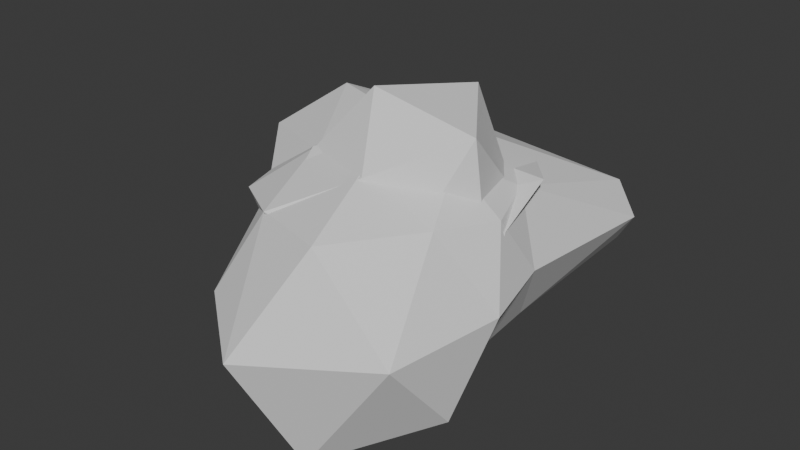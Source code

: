# Source: asteroids.blend  (saved by Blender 4.1.24; exported with 4.5.12 LTS)
import bpy
from mathutils import Matrix  # noqa: F401  (used for matrix-valued properties, if any)

bpy.ops.wm.read_factory_settings(use_empty=True)
scene = bpy.context.scene
scene.name = 'Scene'

# ---- collections
col_collection = bpy.data.collections.new('Collection'); scene.collection.children.link(col_collection)

# ---- world
world_world = bpy.data.worlds.new('World'); scene.world = world_world
world_world.use_nodes = True; world_world.node_tree.nodes.clear()
_N = world_world.node_tree.nodes; _L = world_world.node_tree.links
n0 = _N.new('ShaderNodeOutputWorld'); n0.name = 'World Output'; n0.location = (300, 300)
n1 = _N.new('ShaderNodeBackground'); n1.name = 'Background'; n1.location = (10, 300)
n1.inputs[0].default_value = (0.05088, 0.05088, 0.05088, 1.0)
_L.new(n1.outputs[0], n0.inputs[0])
n0.is_active_output = True
world_world.color = (0.05088, 0.05088, 0.05088)
world_world.use_sun_shadow = False
world_world.sun_shadow_jitter_overblur = 0.0

# ---- meshes
me_icosphere = bpy.data.meshes.new('Icosphere')
me_icosphere.from_pydata([(-0.2182, -0.1526, -1.071), (0.7661, -0.5504, -0.4814), (-0.2436, -0.7958, -0.5281), (-1.164, 0.00471, -0.627), (-0.4, 1.282, -0.7431), (0.7471, 0.5428, -0.4586), (0.2788, -0.9038, 0.5147), (-0.8973, -0.6254, 0.5482), (-0.9226, 0.6857, 0.6211), (0.3143, 0.7833, 0.4406), (0.9054, 0.004001, 0.4596), (-0.1056, -0.03646, 1.397), (-0.2499, -0.4759, -0.9681), (0.4191, -0.32, -0.8814), (0.2669, -0.8503, -0.5584), (0.8559, 0.0007285, -0.5256), (0.405, 0.299, -0.9284), (-0.429, 0.03564, -0.95), (-0.6431, -0.4908, -0.6514), (-0.3515, 0.5059, -0.8642), (-0.9, 0.76, -0.8249), (0.2933, 0.8733, -0.5754), (0.7869, -0.2885, 0.06605), (0.8478, 0.3322, 0.02025), (0.002871, -0.7653, 0.03388), (0.4811, -0.6661, 0.1149), (-1.053, -0.2811, -0.0369), (-0.5173, -0.6553, 0.03737), (-0.99, 1.285, 0.1605), (-1.378, 0.4227, 0.01472), (0.6031, 0.8171, 0.1847), (0.007017, 1.285, 0.05596), (0.5972, -0.4286, 0.5204), (-0.321, -1.014, 0.6623), (-0.9978, 0.01693, 0.6219), (-0.2201, 0.8421, 0.5125), (0.7317, 0.6121, 0.5658), (0.2551, -0.5949, 0.948), (0.8312, -0.03488, 1.225), (-0.4603, -0.3258, 0.9017), (-0.454, 0.3296, 0.9087), (0.2259, 0.8143, 1.266)], [], [(0, 13, 12), (1, 13, 15), (0, 12, 17), (0, 17, 19), (0, 19, 16), (1, 15, 22), (2, 14, 24), (3, 18, 26), (4, 20, 28), (5, 21, 30), (1, 22, 25), (2, 24, 27), (3, 26, 29), (4, 28, 31), (5, 30, 23), (6, 32, 37), (7, 33, 39), (8, 34, 40), (9, 35, 41), (10, 36, 38), (38, 41, 11), (38, 36, 41), (36, 9, 41), (41, 40, 11), (41, 35, 40), (35, 8, 40), (40, 39, 11), (40, 34, 39), (34, 7, 39), (39, 37, 11), (39, 33, 37), (33, 6, 37), (37, 38, 11), (37, 32, 38), (32, 10, 38), (23, 36, 10), (23, 30, 36), (30, 9, 36), (31, 35, 9), (31, 28, 35), (28, 8, 35), (29, 34, 8), (29, 26, 34), (26, 7, 34), (27, 33, 7), (27, 24, 33), (24, 6, 33), (25, 32, 6), (25, 22, 32), (22, 10, 32), (30, 31, 9), (30, 21, 31), (21, 4, 31), (28, 29, 8), (28, 20, 29), (20, 3, 29), (26, 27, 7), (26, 18, 27), (18, 2, 27), (24, 25, 6), (24, 14, 25), (14, 1, 25), (22, 23, 10), (22, 15, 23), (15, 5, 23), (16, 21, 5), (16, 19, 21), (19, 4, 21), (19, 20, 4), (19, 17, 20), (17, 3, 20), (17, 18, 3), (17, 12, 18), (12, 2, 18), (15, 16, 5), (15, 13, 16), (13, 0, 16), (12, 14, 2), (12, 13, 14), (13, 1, 14)])
_uv = me_icosphere.uv_layers.new(name='UVMap')
_uv.uv.foreach_set('vector', [0.1818, 0.0, 0.2273, 0.07873, 0.1364, 0.07873, 0.2727, 0.1575, 0.3182, 0.07873, 0.3636, 0.1575, 0.9091, 0.0, 0.9545, 0.07873, 0.8636, 0.07873, 0.7273, 0.0, 0.7727, 0.07873, 0.6818, 0.07873, 0.5455, 0.0, 0.5909, 0.07873, 0.5, 0.07873, 0.2727, 0.1575, 0.3636, 0.1575, 0.3182, 0.2362, 0.09091, 0.1575, 0.1818, 0.1575, 0.1364, 0.2362, 0.8182, 0.1575, 0.9091, 0.1575, 0.8636, 0.2362, 0.6364, 0.1575, 0.7273, 0.1575, 0.6818, 0.2362, 0.4545, 0.1575, 0.5455, 0.1575, 0.5, 0.2362, 0.2727, 0.1575, 0.3182, 0.2362, 0.2273, 0.2362, 0.09091, 0.1575, 0.1364, 0.2362, 0.04546, 0.2362, 0.8182, 0.1575, 0.8636, 0.2362, 0.7727, 0.2362, 0.6364, 0.1575, 0.6818, 0.2362, 0.5909, 0.2362, 0.4545, 0.1575, 0.5, 0.2362, 0.4091, 0.2362, 0.1818, 0.3149, 0.2727, 0.3149, 0.2273, 0.3937, 0.0, 0.3149, 0.09091, 0.3149, 0.04546, 0.3937, 0.7273, 0.3149, 0.8182, 0.3149, 0.7727, 0.3937, 0.5455, 0.3149, 0.6364, 0.3149, 0.5909, 0.3937, 0.3636, 0.3149, 0.4545, 0.3149, 0.4091, 0.3937, 0.4091, 0.3937, 0.5, 0.3937, 0.4545, 0.4724, 0.4091, 0.3937, 0.4545, 0.3149, 0.5, 0.3937, 0.4545, 0.3149, 0.5455, 0.3149, 0.5, 0.3937, 0.5909, 0.3937, 0.6818, 0.3937, 0.6364, 0.4724, 0.5909, 0.3937, 0.6364, 0.3149, 0.6818, 0.3937, 0.6364, 0.3149, 0.7273, 0.3149, 0.6818, 0.3937, 0.7727, 0.3937, 0.8636, 0.3937, 0.8182, 0.4724, 0.7727, 0.3937, 0.8182, 0.3149, 0.8636, 0.3937, 0.8182, 0.3149, 0.9091, 0.3149, 0.8636, 0.3937, 0.04546, 0.3937, 0.1364, 0.3937, 0.09091, 0.4724, 0.04546, 0.3937, 0.09091, 0.3149, 0.1364, 0.3937, 0.09091, 0.3149, 0.1818, 0.3149, 0.1364, 0.3937, 0.2273, 0.3937, 0.3182, 0.3937, 0.2727, 0.4724, 0.2273, 0.3937, 0.2727, 0.3149, 0.3182, 0.3937, 0.2727, 0.3149, 0.3636, 0.3149, 0.3182, 0.3937, 0.4091, 0.2362, 0.4545, 0.3149, 0.3636, 0.3149, 0.4091, 0.2362, 0.5, 0.2362, 0.4545, 0.3149, 0.5, 0.2362, 0.5455, 0.3149, 0.4545, 0.3149, 0.5909, 0.2362, 0.6364, 0.3149, 0.5455, 0.3149, 0.5909, 0.2362, 0.6818, 0.2362, 0.6364, 0.3149, 0.6818, 0.2362, 0.7273, 0.3149, 0.6364, 0.3149, 0.7727, 0.2362, 0.8182, 0.3149, 0.7273, 0.3149, 0.7727, 0.2362, 0.8636, 0.2362, 0.8182, 0.3149, 0.8636, 0.2362, 0.9091, 0.3149, 0.8182, 0.3149, 0.04546, 0.2362, 0.09091, 0.3149, 0.0, 0.3149, 0.04546, 0.2362, 0.1364, 0.2362, 0.09091, 0.3149, 0.1364, 0.2362, 0.1818, 0.3149, 0.09091, 0.3149, 0.2273, 0.2362, 0.2727, 0.3149, 0.1818, 0.3149, 0.2273, 0.2362, 0.3182, 0.2362, 0.2727, 0.3149, 0.3182, 0.2362, 0.3636, 0.3149, 0.2727, 0.3149, 0.5, 0.2362, 0.5909, 0.2362, 0.5455, 0.3149, 0.5, 0.2362, 0.5455, 0.1575, 0.5909, 0.2362, 0.5455, 0.1575, 0.6364, 0.1575, 0.5909, 0.2362, 0.6818, 0.2362, 0.7727, 0.2362, 0.7273, 0.3149, 0.6818, 0.2362, 0.7273, 0.1575, 0.7727, 0.2362, 0.7273, 0.1575, 0.8182, 0.1575, 0.7727, 0.2362, 0.8636, 0.2362, 0.9545, 0.2362, 0.9091, 0.3149, 0.8636, 0.2362, 0.9091, 0.1575, 0.9545, 0.2362, 0.9091, 0.1575, 1.0, 0.1575, 0.9545, 0.2362, 0.1364, 0.2362, 0.2273, 0.2362, 0.1818, 0.3149, 0.1364, 0.2362, 0.1818, 0.1575, 0.2273, 0.2362, 0.1818, 0.1575, 0.2727, 0.1575, 0.2273, 0.2362, 0.3182, 0.2362, 0.4091, 0.2362, 0.3636, 0.3149, 0.3182, 0.2362, 0.3636, 0.1575, 0.4091, 0.2362, 0.3636, 0.1575, 0.4545, 0.1575, 0.4091, 0.2362, 0.5, 0.07873, 0.5455, 0.1575, 0.4545, 0.1575, 0.5, 0.07873, 0.5909, 0.07873, 0.5455, 0.1575, 0.5909, 0.07873, 0.6364, 0.1575, 0.5455, 0.1575, 0.6818, 0.07873, 0.7273, 0.1575, 0.6364, 0.1575, 0.6818, 0.07873, 0.7727, 0.07873, 0.7273, 0.1575, 0.7727, 0.07873, 0.8182, 0.1575, 0.7273, 0.1575, 0.8636, 0.07873, 0.9091, 0.1575, 0.8182, 0.1575, 0.8636, 0.07873, 0.9545, 0.07873, 0.9091, 0.1575, 0.9545, 0.07873, 1.0, 0.1575, 0.9091, 0.1575, 0.3636, 0.1575, 0.4091, 0.07873, 0.4545, 0.1575, 0.3636, 0.1575, 0.3182, 0.07873, 0.4091, 0.07873, 0.3182, 0.07873, 0.3636, 0.0, 0.4091, 0.07873, 0.1364, 0.07873, 0.1818, 0.1575, 0.09091, 0.1575, 0.1364, 0.07873, 0.2273, 0.07873, 0.1818, 0.1575, 0.2273, 0.07873, 0.2727, 0.1575, 0.1818, 0.1575])
me_icosphere.update()
me_icosphere_001 = bpy.data.meshes.new('Icosphere.001')
me_icosphere_001.from_pydata([(-0.1062, 0.0471, -0.8442), (0.5021, -0.6655, -0.4468), (-0.09896, -1.319, -0.7238), (-0.3305, -0.7825, -0.6203), (-0.3646, 0.8368, -0.4465), (0.2951, 0.2092, -0.4127), (0.3566, -0.9521, 0.5297), (-0.3127, -1.298, 0.1307), (-0.8107, 0.5764, 0.4542), (0.3333, 0.9115, 0.481), (0.7725, -0.07982, 0.2268), (0.01573, 0.001482, 1.06), (-0.1644, -0.5177, -0.8958), (0.216, -0.3941, -0.6928), (0.3007, -0.9198, -0.5748), (0.3982, -0.2141, -0.4507), (0.1647, 0.1908, -0.6914), (-0.5597, 0.03221, -0.7383), (-0.4725, -0.9815, -0.699), (-0.2215, 0.606, -0.9403), (-0.6127, 0.4752, -0.4564), (0.02724, 0.6645, -0.4576), (0.6389, -0.6563, -0.2843), (0.5504, 0.06872, -0.1314), (0.1878, -1.511, -0.06036), (0.7052, -0.8783, -0.0001564), (-0.4787, -1.117, -0.3905), (-0.2934, -1.398, -0.255), (-0.8191, 1.039, -0.1537), (-0.8091, 0.2899, -0.0162), (0.2838, 0.6127, -0.05227), (-0.06804, 1.37, -0.1517), (0.6321, -0.6031, 0.3447), (-0.2479, -0.9863, 0.6289), (-0.9663, -0.01942, 0.5653), (-0.3003, 0.9126, 0.5924), (0.5114, 0.4161, 0.3744), (0.1921, -0.5219, 0.9058), (0.3459, -0.00434, 0.6561), (-0.4678, -0.3346, 0.9126), (-0.4472, 0.3268, 0.8975), (0.1784, 0.513, 0.8783)], [], [(0, 13, 12), (1, 13, 15), (0, 12, 17), (0, 17, 19), (0, 19, 16), (1, 15, 22), (2, 14, 24), (3, 18, 26), (4, 20, 28), (5, 21, 30), (1, 22, 25), (2, 24, 27), (3, 26, 29), (4, 28, 31), (5, 30, 23), (6, 32, 37), (7, 33, 39), (8, 34, 40), (9, 35, 41), (10, 36, 38), (38, 41, 11), (38, 36, 41), (36, 9, 41), (41, 40, 11), (41, 35, 40), (35, 8, 40), (40, 39, 11), (40, 34, 39), (34, 7, 39), (39, 37, 11), (39, 33, 37), (33, 6, 37), (37, 38, 11), (37, 32, 38), (32, 10, 38), (23, 36, 10), (23, 30, 36), (30, 9, 36), (31, 35, 9), (31, 28, 35), (28, 8, 35), (29, 34, 8), (29, 26, 34), (26, 7, 34), (27, 33, 7), (27, 24, 33), (24, 6, 33), (25, 32, 6), (25, 22, 32), (22, 10, 32), (30, 31, 9), (30, 21, 31), (21, 4, 31), (28, 29, 8), (28, 20, 29), (20, 3, 29), (26, 27, 7), (26, 18, 27), (18, 2, 27), (24, 25, 6), (24, 14, 25), (14, 1, 25), (22, 23, 10), (22, 15, 23), (15, 5, 23), (16, 21, 5), (16, 19, 21), (19, 4, 21), (19, 20, 4), (19, 17, 20), (17, 3, 20), (17, 18, 3), (17, 12, 18), (12, 2, 18), (15, 16, 5), (15, 13, 16), (13, 0, 16), (12, 14, 2), (12, 13, 14), (13, 1, 14)])
_uv = me_icosphere_001.uv_layers.new(name='UVMap')
_uv.uv.foreach_set('vector', [0.1818, 0.0, 0.2273, 0.07873, 0.1364, 0.07873, 0.2727, 0.1575, 0.3182, 0.07873, 0.3636, 0.1575, 0.9091, 0.0, 0.9545, 0.07873, 0.8636, 0.07873, 0.7273, 0.0, 0.7727, 0.07873, 0.6818, 0.07873, 0.5455, 0.0, 0.5909, 0.07873, 0.5, 0.07873, 0.2727, 0.1575, 0.3636, 0.1575, 0.3182, 0.2362, 0.09091, 0.1575, 0.1818, 0.1575, 0.1364, 0.2362, 0.8182, 0.1575, 0.9091, 0.1575, 0.8636, 0.2362, 0.6364, 0.1575, 0.7273, 0.1575, 0.6818, 0.2362, 0.4545, 0.1575, 0.5455, 0.1575, 0.5, 0.2362, 0.2727, 0.1575, 0.3182, 0.2362, 0.2273, 0.2362, 0.09091, 0.1575, 0.1364, 0.2362, 0.04546, 0.2362, 0.8182, 0.1575, 0.8636, 0.2362, 0.7727, 0.2362, 0.6364, 0.1575, 0.6818, 0.2362, 0.5909, 0.2362, 0.4545, 0.1575, 0.5, 0.2362, 0.4091, 0.2362, 0.1818, 0.3149, 0.2727, 0.3149, 0.2273, 0.3937, 0.0, 0.3149, 0.09091, 0.3149, 0.04546, 0.3937, 0.7273, 0.3149, 0.8182, 0.3149, 0.7727, 0.3937, 0.5455, 0.3149, 0.6364, 0.3149, 0.5909, 0.3937, 0.3636, 0.3149, 0.4545, 0.3149, 0.4091, 0.3937, 0.4091, 0.3937, 0.5, 0.3937, 0.4545, 0.4724, 0.4091, 0.3937, 0.4545, 0.3149, 0.5, 0.3937, 0.4545, 0.3149, 0.5455, 0.3149, 0.5, 0.3937, 0.5909, 0.3937, 0.6818, 0.3937, 0.6364, 0.4724, 0.5909, 0.3937, 0.6364, 0.3149, 0.6818, 0.3937, 0.6364, 0.3149, 0.7273, 0.3149, 0.6818, 0.3937, 0.7727, 0.3937, 0.8636, 0.3937, 0.8182, 0.4724, 0.7727, 0.3937, 0.8182, 0.3149, 0.8636, 0.3937, 0.8182, 0.3149, 0.9091, 0.3149, 0.8636, 0.3937, 0.04546, 0.3937, 0.1364, 0.3937, 0.09091, 0.4724, 0.04546, 0.3937, 0.09091, 0.3149, 0.1364, 0.3937, 0.09091, 0.3149, 0.1818, 0.3149, 0.1364, 0.3937, 0.2273, 0.3937, 0.3182, 0.3937, 0.2727, 0.4724, 0.2273, 0.3937, 0.2727, 0.3149, 0.3182, 0.3937, 0.2727, 0.3149, 0.3636, 0.3149, 0.3182, 0.3937, 0.4091, 0.2362, 0.4545, 0.3149, 0.3636, 0.3149, 0.4091, 0.2362, 0.5, 0.2362, 0.4545, 0.3149, 0.5, 0.2362, 0.5455, 0.3149, 0.4545, 0.3149, 0.5909, 0.2362, 0.6364, 0.3149, 0.5455, 0.3149, 0.5909, 0.2362, 0.6818, 0.2362, 0.6364, 0.3149, 0.6818, 0.2362, 0.7273, 0.3149, 0.6364, 0.3149, 0.7727, 0.2362, 0.8182, 0.3149, 0.7273, 0.3149, 0.7727, 0.2362, 0.8636, 0.2362, 0.8182, 0.3149, 0.8636, 0.2362, 0.9091, 0.3149, 0.8182, 0.3149, 0.04546, 0.2362, 0.09091, 0.3149, 0.0, 0.3149, 0.04546, 0.2362, 0.1364, 0.2362, 0.09091, 0.3149, 0.1364, 0.2362, 0.1818, 0.3149, 0.09091, 0.3149, 0.2273, 0.2362, 0.2727, 0.3149, 0.1818, 0.3149, 0.2273, 0.2362, 0.3182, 0.2362, 0.2727, 0.3149, 0.3182, 0.2362, 0.3636, 0.3149, 0.2727, 0.3149, 0.5, 0.2362, 0.5909, 0.2362, 0.5455, 0.3149, 0.5, 0.2362, 0.5455, 0.1575, 0.5909, 0.2362, 0.5455, 0.1575, 0.6364, 0.1575, 0.5909, 0.2362, 0.6818, 0.2362, 0.7727, 0.2362, 0.7273, 0.3149, 0.6818, 0.2362, 0.7273, 0.1575, 0.7727, 0.2362, 0.7273, 0.1575, 0.8182, 0.1575, 0.7727, 0.2362, 0.8636, 0.2362, 0.9545, 0.2362, 0.9091, 0.3149, 0.8636, 0.2362, 0.9091, 0.1575, 0.9545, 0.2362, 0.9091, 0.1575, 1.0, 0.1575, 0.9545, 0.2362, 0.1364, 0.2362, 0.2273, 0.2362, 0.1818, 0.3149, 0.1364, 0.2362, 0.1818, 0.1575, 0.2273, 0.2362, 0.1818, 0.1575, 0.2727, 0.1575, 0.2273, 0.2362, 0.3182, 0.2362, 0.4091, 0.2362, 0.3636, 0.3149, 0.3182, 0.2362, 0.3636, 0.1575, 0.4091, 0.2362, 0.3636, 0.1575, 0.4545, 0.1575, 0.4091, 0.2362, 0.5, 0.07873, 0.5455, 0.1575, 0.4545, 0.1575, 0.5, 0.07873, 0.5909, 0.07873, 0.5455, 0.1575, 0.5909, 0.07873, 0.6364, 0.1575, 0.5455, 0.1575, 0.6818, 0.07873, 0.7273, 0.1575, 0.6364, 0.1575, 0.6818, 0.07873, 0.7727, 0.07873, 0.7273, 0.1575, 0.7727, 0.07873, 0.8182, 0.1575, 0.7273, 0.1575, 0.8636, 0.07873, 0.9091, 0.1575, 0.8182, 0.1575, 0.8636, 0.07873, 0.9545, 0.07873, 0.9091, 0.1575, 0.9545, 0.07873, 1.0, 0.1575, 0.9091, 0.1575, 0.3636, 0.1575, 0.4091, 0.07873, 0.4545, 0.1575, 0.3636, 0.1575, 0.3182, 0.07873, 0.4091, 0.07873, 0.3182, 0.07873, 0.3636, 0.0, 0.4091, 0.07873, 0.1364, 0.07873, 0.1818, 0.1575, 0.09091, 0.1575, 0.1364, 0.07873, 0.2273, 0.07873, 0.1818, 0.1575, 0.2273, 0.07873, 0.2727, 0.1575, 0.1818, 0.1575])
me_icosphere_001.update()
me_icosphere_002 = bpy.data.meshes.new('Icosphere.002')
me_icosphere_002.from_pydata([(-0.1247, 0.08929, 0.04798), (0.4257, -0.4012, 0.03803), (-0.2713, -0.6724, -0.1736), (-0.6567, -0.01275, -0.06538), (-0.4408, 0.557, -0.07585), (0.1977, 0.1411, 0.2047), (0.2112, -0.5627, 0.4197), (-0.7447, -0.5366, 0.4806), (-0.7208, 0.5437, 0.1995), (0.4877, 1.279, 0.5599), (1.065, 0.0379, 0.54), (0.08821, 0.2219, 0.4785), (-0.1816, -0.1323, 0.02123), (0.05466, -0.02979, 0.1351), (0.1017, -0.6572, -0.1187), (0.3699, -0.2352, 0.1841), (0.02697, 0.1657, 0.1269), (-0.3639, 0.09574, -0.007647), (-0.555, -0.459, -0.005075), (-0.1903, 0.2483, 0.02884), (-0.5085, 0.3563, -0.1189), (0.02028, 0.3819, 0.11), (1.073, -0.292, -0.13), (0.7077, 0.1923, 0.0745), (-0.01731, -0.8398, 0.1568), (0.4463, -0.649, 0.2289), (-0.9542, -0.3097, -0.001915), (-0.6548, -0.8626, -0.07047), (-0.4798, 0.7501, -0.03162), (-0.754, 0.3896, -0.07106), (0.4774, 0.66, 0.1427), (-0.03358, 1.039, -0.05057), (0.7334, -0.5258, 0.6151), (-0.2875, -0.7688, 0.6149), (-0.6296, 0.1789, 0.141), (-0.2793, 1.056, 0.7645), (0.9682, 0.6641, 0.7057), (0.2744, 0.02541, 0.3085), (0.4569, 0.07402, 0.5721), (-0.1373, 0.05857, 0.242), (-0.2871, 0.4474, 0.4993), (0.277, 0.739, 0.6933)], [], [(0, 13, 12), (1, 13, 15), (0, 12, 17), (0, 17, 19), (0, 19, 16), (1, 15, 22), (2, 14, 24), (3, 18, 26), (4, 20, 28), (5, 21, 30), (1, 22, 25), (2, 24, 27), (3, 26, 29), (4, 28, 31), (5, 30, 23), (6, 32, 37), (7, 33, 39), (8, 34, 40), (9, 35, 41), (10, 36, 38), (38, 41, 11), (38, 36, 41), (36, 9, 41), (41, 40, 11), (41, 35, 40), (35, 8, 40), (40, 39, 11), (40, 34, 39), (34, 7, 39), (39, 37, 11), (39, 33, 37), (33, 6, 37), (37, 38, 11), (37, 32, 38), (32, 10, 38), (23, 36, 10), (23, 30, 36), (30, 9, 36), (31, 35, 9), (31, 28, 35), (28, 8, 35), (29, 34, 8), (29, 26, 34), (26, 7, 34), (27, 33, 7), (27, 24, 33), (24, 6, 33), (25, 32, 6), (25, 22, 32), (22, 10, 32), (30, 31, 9), (30, 21, 31), (21, 4, 31), (28, 29, 8), (28, 20, 29), (20, 3, 29), (26, 27, 7), (26, 18, 27), (18, 2, 27), (24, 25, 6), (24, 14, 25), (14, 1, 25), (22, 23, 10), (22, 15, 23), (15, 5, 23), (16, 21, 5), (16, 19, 21), (19, 4, 21), (19, 20, 4), (19, 17, 20), (17, 3, 20), (17, 18, 3), (17, 12, 18), (12, 2, 18), (15, 16, 5), (15, 13, 16), (13, 0, 16), (12, 14, 2), (12, 13, 14), (13, 1, 14)])
_uv = me_icosphere_002.uv_layers.new(name='UVMap')
_uv.uv.foreach_set('vector', [0.1818, 0.0, 0.2273, 0.07873, 0.1364, 0.07873, 0.2727, 0.1575, 0.3182, 0.07873, 0.3636, 0.1575, 0.9091, 0.0, 0.9545, 0.07873, 0.8636, 0.07873, 0.7273, 0.0, 0.7727, 0.07873, 0.6818, 0.07873, 0.5455, 0.0, 0.5909, 0.07873, 0.5, 0.07873, 0.2727, 0.1575, 0.3636, 0.1575, 0.3182, 0.2362, 0.09091, 0.1575, 0.1818, 0.1575, 0.1364, 0.2362, 0.8182, 0.1575, 0.9091, 0.1575, 0.8636, 0.2362, 0.6364, 0.1575, 0.7273, 0.1575, 0.6818, 0.2362, 0.4545, 0.1575, 0.5455, 0.1575, 0.5, 0.2362, 0.2727, 0.1575, 0.3182, 0.2362, 0.2273, 0.2362, 0.09091, 0.1575, 0.1364, 0.2362, 0.04546, 0.2362, 0.8182, 0.1575, 0.8636, 0.2362, 0.7727, 0.2362, 0.6364, 0.1575, 0.6818, 0.2362, 0.5909, 0.2362, 0.4545, 0.1575, 0.5, 0.2362, 0.4091, 0.2362, 0.1818, 0.3149, 0.2727, 0.3149, 0.2273, 0.3937, 0.0, 0.3149, 0.09091, 0.3149, 0.04546, 0.3937, 0.7273, 0.3149, 0.8182, 0.3149, 0.7727, 0.3937, 0.5455, 0.3149, 0.6364, 0.3149, 0.5909, 0.3937, 0.3636, 0.3149, 0.4545, 0.3149, 0.4091, 0.3937, 0.4091, 0.3937, 0.5, 0.3937, 0.4545, 0.4724, 0.4091, 0.3937, 0.4545, 0.3149, 0.5, 0.3937, 0.4545, 0.3149, 0.5455, 0.3149, 0.5, 0.3937, 0.5909, 0.3937, 0.6818, 0.3937, 0.6364, 0.4724, 0.5909, 0.3937, 0.6364, 0.3149, 0.6818, 0.3937, 0.6364, 0.3149, 0.7273, 0.3149, 0.6818, 0.3937, 0.7727, 0.3937, 0.8636, 0.3937, 0.8182, 0.4724, 0.7727, 0.3937, 0.8182, 0.3149, 0.8636, 0.3937, 0.8182, 0.3149, 0.9091, 0.3149, 0.8636, 0.3937, 0.04546, 0.3937, 0.1364, 0.3937, 0.09091, 0.4724, 0.04546, 0.3937, 0.09091, 0.3149, 0.1364, 0.3937, 0.09091, 0.3149, 0.1818, 0.3149, 0.1364, 0.3937, 0.2273, 0.3937, 0.3182, 0.3937, 0.2727, 0.4724, 0.2273, 0.3937, 0.2727, 0.3149, 0.3182, 0.3937, 0.2727, 0.3149, 0.3636, 0.3149, 0.3182, 0.3937, 0.4091, 0.2362, 0.4545, 0.3149, 0.3636, 0.3149, 0.4091, 0.2362, 0.5, 0.2362, 0.4545, 0.3149, 0.5, 0.2362, 0.5455, 0.3149, 0.4545, 0.3149, 0.5909, 0.2362, 0.6364, 0.3149, 0.5455, 0.3149, 0.5909, 0.2362, 0.6818, 0.2362, 0.6364, 0.3149, 0.6818, 0.2362, 0.7273, 0.3149, 0.6364, 0.3149, 0.7727, 0.2362, 0.8182, 0.3149, 0.7273, 0.3149, 0.7727, 0.2362, 0.8636, 0.2362, 0.8182, 0.3149, 0.8636, 0.2362, 0.9091, 0.3149, 0.8182, 0.3149, 0.04546, 0.2362, 0.09091, 0.3149, 0.0, 0.3149, 0.04546, 0.2362, 0.1364, 0.2362, 0.09091, 0.3149, 0.1364, 0.2362, 0.1818, 0.3149, 0.09091, 0.3149, 0.2273, 0.2362, 0.2727, 0.3149, 0.1818, 0.3149, 0.2273, 0.2362, 0.3182, 0.2362, 0.2727, 0.3149, 0.3182, 0.2362, 0.3636, 0.3149, 0.2727, 0.3149, 0.5, 0.2362, 0.5909, 0.2362, 0.5455, 0.3149, 0.5, 0.2362, 0.5455, 0.1575, 0.5909, 0.2362, 0.5455, 0.1575, 0.6364, 0.1575, 0.5909, 0.2362, 0.6818, 0.2362, 0.7727, 0.2362, 0.7273, 0.3149, 0.6818, 0.2362, 0.7273, 0.1575, 0.7727, 0.2362, 0.7273, 0.1575, 0.8182, 0.1575, 0.7727, 0.2362, 0.8636, 0.2362, 0.9545, 0.2362, 0.9091, 0.3149, 0.8636, 0.2362, 0.9091, 0.1575, 0.9545, 0.2362, 0.9091, 0.1575, 1.0, 0.1575, 0.9545, 0.2362, 0.1364, 0.2362, 0.2273, 0.2362, 0.1818, 0.3149, 0.1364, 0.2362, 0.1818, 0.1575, 0.2273, 0.2362, 0.1818, 0.1575, 0.2727, 0.1575, 0.2273, 0.2362, 0.3182, 0.2362, 0.4091, 0.2362, 0.3636, 0.3149, 0.3182, 0.2362, 0.3636, 0.1575, 0.4091, 0.2362, 0.3636, 0.1575, 0.4545, 0.1575, 0.4091, 0.2362, 0.5, 0.07873, 0.5455, 0.1575, 0.4545, 0.1575, 0.5, 0.07873, 0.5909, 0.07873, 0.5455, 0.1575, 0.5909, 0.07873, 0.6364, 0.1575, 0.5455, 0.1575, 0.6818, 0.07873, 0.7273, 0.1575, 0.6364, 0.1575, 0.6818, 0.07873, 0.7727, 0.07873, 0.7273, 0.1575, 0.7727, 0.07873, 0.8182, 0.1575, 0.7273, 0.1575, 0.8636, 0.07873, 0.9091, 0.1575, 0.8182, 0.1575, 0.8636, 0.07873, 0.9545, 0.07873, 0.9091, 0.1575, 0.9545, 0.07873, 1.0, 0.1575, 0.9091, 0.1575, 0.3636, 0.1575, 0.4091, 0.07873, 0.4545, 0.1575, 0.3636, 0.1575, 0.3182, 0.07873, 0.4091, 0.07873, 0.3182, 0.07873, 0.3636, 0.0, 0.4091, 0.07873, 0.1364, 0.07873, 0.1818, 0.1575, 0.09091, 0.1575, 0.1364, 0.07873, 0.2273, 0.07873, 0.1818, 0.1575, 0.2273, 0.07873, 0.2727, 0.1575, 0.1818, 0.1575])
me_icosphere_002.update()
me_icosphere_003 = bpy.data.meshes.new('Icosphere.003')
me_icosphere_003.from_pydata([(-0.00742, 0.006641, -1.044), (1.113, -0.6572, -0.7172), (-0.3783, -1.201, -0.8506), (-0.8944, 0.0, -0.4472), (-0.643, 1.33, -0.7567), (0.8226, 0.6702, -0.5333), (0.3896, -1.257, 0.7214), (-0.7804, -0.5395, 0.5036), (-1.31, 0.9034, 0.7494), (0.8347, 2.125, 0.1475), (1.029, 0.02679, 0.6204), (0.1187, 0.02244, 1.192), (-0.1854, -0.7094, -1.15), (0.4278, -0.3107, -0.8983), (0.314, -1.333, -1.089), (0.8788, 0.01182, -0.5359), (0.4482, 0.3767, -0.9973), (-0.5257, 0.0, -0.8507), (-0.6719, -0.5573, -0.6079), (-0.201, 0.6583, -1.088), (-0.8751, 0.7416, -0.6677), (0.8914, 2.08, -0.3827), (1.281, -0.3127, 0.07044), (1.123, 0.3681, 0.09804), (-0.007573, -1.762, -0.1275), (1.123, -1.323, 0.05845), (-1.009, -0.3304, 0.0277), (-0.6347, -1.269, 0.0001407), (-1.38, 1.083, 0.4201), (-1.496, 0.6471, 0.3137), (1.085, 1.985, -0.08451), (0.4566, 2.286, -0.1017), (0.8554, -0.5375, 0.703), (-0.3513, -0.9806, 0.6472), (-1.379, 0.1906, 0.7066), (-0.6851, 1.255, 0.7462), (0.839, 0.5633, 0.6539), (0.1978, -0.5068, 0.9743), (0.6087, 0.01572, 0.9568), (-0.4467, -0.3079, 0.8788), (-0.8797, 0.5045, 1.091), (0.2188, 0.5705, 0.9884)], [], [(0, 13, 12), (1, 13, 15), (0, 12, 17), (0, 17, 19), (0, 19, 16), (1, 15, 22), (2, 14, 24), (3, 18, 26), (4, 20, 28), (5, 21, 30), (1, 22, 25), (2, 24, 27), (3, 26, 29), (4, 28, 31), (5, 30, 23), (6, 32, 37), (7, 33, 39), (8, 34, 40), (9, 35, 41), (10, 36, 38), (38, 41, 11), (38, 36, 41), (36, 9, 41), (41, 40, 11), (41, 35, 40), (35, 8, 40), (40, 39, 11), (40, 34, 39), (34, 7, 39), (39, 37, 11), (39, 33, 37), (33, 6, 37), (37, 38, 11), (37, 32, 38), (32, 10, 38), (23, 36, 10), (23, 30, 36), (30, 9, 36), (31, 35, 9), (31, 28, 35), (28, 8, 35), (29, 34, 8), (29, 26, 34), (26, 7, 34), (27, 33, 7), (27, 24, 33), (24, 6, 33), (25, 32, 6), (25, 22, 32), (22, 10, 32), (30, 31, 9), (30, 21, 31), (21, 4, 31), (28, 29, 8), (28, 20, 29), (20, 3, 29), (26, 27, 7), (26, 18, 27), (18, 2, 27), (24, 25, 6), (24, 14, 25), (14, 1, 25), (22, 23, 10), (22, 15, 23), (15, 5, 23), (16, 21, 5), (16, 19, 21), (19, 4, 21), (19, 20, 4), (19, 17, 20), (17, 3, 20), (17, 18, 3), (17, 12, 18), (12, 2, 18), (15, 16, 5), (15, 13, 16), (13, 0, 16), (12, 14, 2), (12, 13, 14), (13, 1, 14)])
_uv = me_icosphere_003.uv_layers.new(name='UVMap')
_uv.uv.foreach_set('vector', [0.1818, 0.0, 0.2273, 0.07873, 0.1364, 0.07873, 0.2727, 0.1575, 0.3182, 0.07873, 0.3636, 0.1575, 0.9091, 0.0, 0.9545, 0.07873, 0.8636, 0.07873, 0.7273, 0.0, 0.7727, 0.07873, 0.6818, 0.07873, 0.5455, 0.0, 0.5909, 0.07873, 0.5, 0.07873, 0.2727, 0.1575, 0.3636, 0.1575, 0.3182, 0.2362, 0.09091, 0.1575, 0.1818, 0.1575, 0.1364, 0.2362, 0.8182, 0.1575, 0.9091, 0.1575, 0.8636, 0.2362, 0.6364, 0.1575, 0.7273, 0.1575, 0.6818, 0.2362, 0.4545, 0.1575, 0.5455, 0.1575, 0.5, 0.2362, 0.2727, 0.1575, 0.3182, 0.2362, 0.2273, 0.2362, 0.09091, 0.1575, 0.1364, 0.2362, 0.04546, 0.2362, 0.8182, 0.1575, 0.8636, 0.2362, 0.7727, 0.2362, 0.6364, 0.1575, 0.6818, 0.2362, 0.5909, 0.2362, 0.4545, 0.1575, 0.5, 0.2362, 0.4091, 0.2362, 0.1818, 0.3149, 0.2727, 0.3149, 0.2273, 0.3937, 0.0, 0.3149, 0.09091, 0.3149, 0.04546, 0.3937, 0.7273, 0.3149, 0.8182, 0.3149, 0.7727, 0.3937, 0.5455, 0.3149, 0.6364, 0.3149, 0.5909, 0.3937, 0.3636, 0.3149, 0.4545, 0.3149, 0.4091, 0.3937, 0.4091, 0.3937, 0.5, 0.3937, 0.4545, 0.4724, 0.4091, 0.3937, 0.4545, 0.3149, 0.5, 0.3937, 0.4545, 0.3149, 0.5455, 0.3149, 0.5, 0.3937, 0.5909, 0.3937, 0.6818, 0.3937, 0.6364, 0.4724, 0.5909, 0.3937, 0.6364, 0.3149, 0.6818, 0.3937, 0.6364, 0.3149, 0.7273, 0.3149, 0.6818, 0.3937, 0.7727, 0.3937, 0.8636, 0.3937, 0.8182, 0.4724, 0.7727, 0.3937, 0.8182, 0.3149, 0.8636, 0.3937, 0.8182, 0.3149, 0.9091, 0.3149, 0.8636, 0.3937, 0.04546, 0.3937, 0.1364, 0.3937, 0.09091, 0.4724, 0.04546, 0.3937, 0.09091, 0.3149, 0.1364, 0.3937, 0.09091, 0.3149, 0.1818, 0.3149, 0.1364, 0.3937, 0.2273, 0.3937, 0.3182, 0.3937, 0.2727, 0.4724, 0.2273, 0.3937, 0.2727, 0.3149, 0.3182, 0.3937, 0.2727, 0.3149, 0.3636, 0.3149, 0.3182, 0.3937, 0.4091, 0.2362, 0.4545, 0.3149, 0.3636, 0.3149, 0.4091, 0.2362, 0.5, 0.2362, 0.4545, 0.3149, 0.5, 0.2362, 0.5455, 0.3149, 0.4545, 0.3149, 0.5909, 0.2362, 0.6364, 0.3149, 0.5455, 0.3149, 0.5909, 0.2362, 0.6818, 0.2362, 0.6364, 0.3149, 0.6818, 0.2362, 0.7273, 0.3149, 0.6364, 0.3149, 0.7727, 0.2362, 0.8182, 0.3149, 0.7273, 0.3149, 0.7727, 0.2362, 0.8636, 0.2362, 0.8182, 0.3149, 0.8636, 0.2362, 0.9091, 0.3149, 0.8182, 0.3149, 0.04546, 0.2362, 0.09091, 0.3149, 0.0, 0.3149, 0.04546, 0.2362, 0.1364, 0.2362, 0.09091, 0.3149, 0.1364, 0.2362, 0.1818, 0.3149, 0.09091, 0.3149, 0.2273, 0.2362, 0.2727, 0.3149, 0.1818, 0.3149, 0.2273, 0.2362, 0.3182, 0.2362, 0.2727, 0.3149, 0.3182, 0.2362, 0.3636, 0.3149, 0.2727, 0.3149, 0.5, 0.2362, 0.5909, 0.2362, 0.5455, 0.3149, 0.5, 0.2362, 0.5455, 0.1575, 0.5909, 0.2362, 0.5455, 0.1575, 0.6364, 0.1575, 0.5909, 0.2362, 0.6818, 0.2362, 0.7727, 0.2362, 0.7273, 0.3149, 0.6818, 0.2362, 0.7273, 0.1575, 0.7727, 0.2362, 0.7273, 0.1575, 0.8182, 0.1575, 0.7727, 0.2362, 0.8636, 0.2362, 0.9545, 0.2362, 0.9091, 0.3149, 0.8636, 0.2362, 0.9091, 0.1575, 0.9545, 0.2362, 0.9091, 0.1575, 1.0, 0.1575, 0.9545, 0.2362, 0.1364, 0.2362, 0.2273, 0.2362, 0.1818, 0.3149, 0.1364, 0.2362, 0.1818, 0.1575, 0.2273, 0.2362, 0.1818, 0.1575, 0.2727, 0.1575, 0.2273, 0.2362, 0.3182, 0.2362, 0.4091, 0.2362, 0.3636, 0.3149, 0.3182, 0.2362, 0.3636, 0.1575, 0.4091, 0.2362, 0.3636, 0.1575, 0.4545, 0.1575, 0.4091, 0.2362, 0.5, 0.07873, 0.5455, 0.1575, 0.4545, 0.1575, 0.5, 0.07873, 0.5909, 0.07873, 0.5455, 0.1575, 0.5909, 0.07873, 0.6364, 0.1575, 0.5455, 0.1575, 0.6818, 0.07873, 0.7273, 0.1575, 0.6364, 0.1575, 0.6818, 0.07873, 0.7727, 0.07873, 0.7273, 0.1575, 0.7727, 0.07873, 0.8182, 0.1575, 0.7273, 0.1575, 0.8636, 0.07873, 0.9091, 0.1575, 0.8182, 0.1575, 0.8636, 0.07873, 0.9545, 0.07873, 0.9091, 0.1575, 0.9545, 0.07873, 1.0, 0.1575, 0.9091, 0.1575, 0.3636, 0.1575, 0.4091, 0.07873, 0.4545, 0.1575, 0.3636, 0.1575, 0.3182, 0.07873, 0.4091, 0.07873, 0.3182, 0.07873, 0.3636, 0.0, 0.4091, 0.07873, 0.1364, 0.07873, 0.1818, 0.1575, 0.09091, 0.1575, 0.1364, 0.07873, 0.2273, 0.07873, 0.1818, 0.1575, 0.2273, 0.07873, 0.2727, 0.1575, 0.1818, 0.1575])
me_icosphere_003.update()

# ---- objects
ob_icosphere = bpy.data.objects.new('Icosphere', me_icosphere)
ob_icosphere_001 = bpy.data.objects.new('Icosphere.001', me_icosphere_001)
ob_icosphere_002 = bpy.data.objects.new('Icosphere.002', me_icosphere_002)
ob_icosphere_003 = bpy.data.objects.new('Icosphere.003', me_icosphere_003)

# ---- transforms, parenting, visibility, modifiers, constraints
ob_icosphere.location = (0.0, 0.0, 0.0)
ob_icosphere_001.location = (0.0, 0.0, 0.0)
ob_icosphere_002.location = (0.0, 0.0, 0.0)
ob_icosphere_003.location = (0.0, 0.0, 0.0)

# ---- collection membership
col_collection.objects.link(ob_icosphere)
col_collection.objects.link(ob_icosphere_001)
col_collection.objects.link(ob_icosphere_002)
col_collection.objects.link(ob_icosphere_003)

# ---- scene / render settings (as saved in the file)
scene.frame_start = 1; scene.frame_end = 250; scene.frame_set(1)
scene.render.engine = 'BLENDER_EEVEE_NEXT'
scene.cycles.sampling_pattern = 'TABULATED_SOBOL'
scene.eevee.ray_tracing_options.trace_max_roughness = 0.0
bpy.context.view_layer.update()

# ---- added for rendering (the .blend has no active camera and no usable light): camera, sun
cam_auto = bpy.data.cameras.new('AutoCamera')
cam_auto.lens = 50.0
cam_auto.sensor_width = 36.0
cam_auto.clip_end = 1000.0
ob_auto_camera = bpy.data.objects.new('AutoCamera', cam_auto)
scene.collection.objects.link(ob_auto_camera)
ob_auto_camera.location = (5.0091, -5.87832, 4.21661)
ob_auto_camera.rotation_euler = (1.09748, -7.21219e-08, 0.694738)
scene.camera = ob_auto_camera
light_auto_sun = bpy.data.lights.new('AutoSun', 'SUN')
light_auto_sun.energy = 3.0
light_auto_sun.angle = 0.0523599
ob_auto_sun = bpy.data.objects.new('AutoSun', light_auto_sun)
scene.collection.objects.link(ob_auto_sun)
ob_auto_sun.rotation_euler = (0.872665, 0.174533, 0.523599)
bpy.context.view_layer.update()
